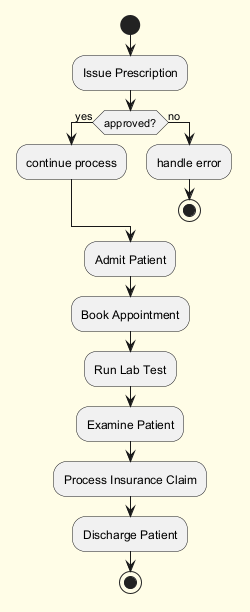

The diagram above was rendered by PlantUML. Its source (embedded in the PNG):
@startuml
skinparam backgroundColor #FFFDE7
skinparam classBackgroundColor #FFF9C4
skinparam classBorderColor #F57F17
start
:Issue Prescription;
if (approved?) then (yes)
:continue process;
else (no)
:handle error;
stop
endif
:Admit Patient;
:Book Appointment;
:Run Lab Test;
:Examine Patient;
:Process Insurance Claim;
:Discharge Patient;
stop
@enduml